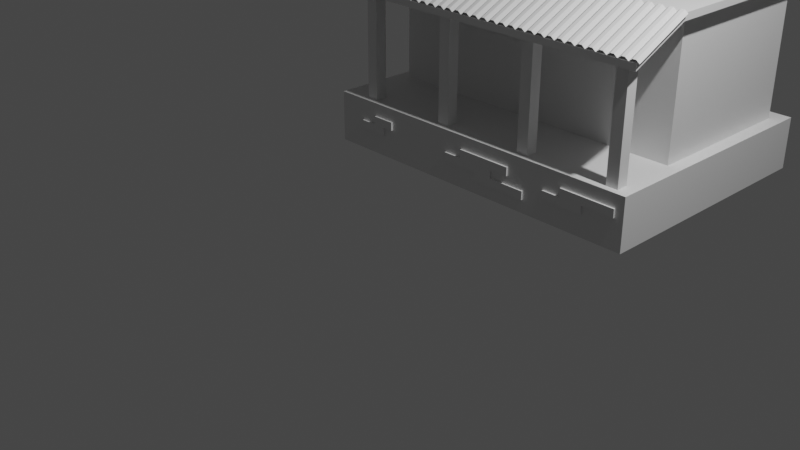# Source: gas_station.blend  (saved by Blender 3.4.6; exported with 4.5.12 LTS)
import bpy
from mathutils import Matrix  # noqa: F401  (used for matrix-valued properties, if any)

bpy.ops.wm.read_factory_settings(use_empty=True)
scene = bpy.context.scene
scene.name = 'Scene'

# ---- collections
col_collection = bpy.data.collections.new('Collection'); scene.collection.children.link(col_collection)

# ---- materials (node trees are filled in below, after node groups)
mat_material = bpy.data.materials.new('Material')
mat_material.alpha_threshold = 0.0
mat_material.use_transparent_shadow = False
mat_material.roughness = 0.5
mat_material.line_color = (0.0, 0.0, 0.0, 1.0)

# ---- material node trees
mat_material.use_nodes = True; mat_material.node_tree.nodes.clear()
_N = mat_material.node_tree.nodes; _L = mat_material.node_tree.links
n0 = _N.new('ShaderNodeOutputMaterial'); n0.name = 'Material Output'; n0.location = (300, 300)
n1 = _N.new('ShaderNodeBsdfPrincipled'); n1.name = 'Principled BSDF'; n1.location = (10, 300)
n1.distribution = 'GGX'
n1.subsurface_method = 'RANDOM_WALK_SKIN'
n1.inputs[3].default_value = 1.45
n1.inputs[27].default_value = (0.0, 0.0, 0.0, 1.0)
n1.inputs[28].default_value = 1.0
_L.new(n1.outputs[0], n0.inputs[0])
n0.is_active_output = True

# ---- world
world_world = bpy.data.worlds.new('World'); scene.world = world_world
world_world.use_nodes = True; world_world.node_tree.nodes.clear()
_N = world_world.node_tree.nodes; _L = world_world.node_tree.links
n0 = _N.new('ShaderNodeOutputWorld'); n0.name = 'World Output'; n0.location = (300, 300)
n1 = _N.new('ShaderNodeBackground'); n1.name = 'Background'; n1.location = (10, 300)
n1.inputs[0].default_value = (0.05088, 0.05088, 0.05088, 1.0)
_L.new(n1.outputs[0], n0.inputs[0])
n0.is_active_output = True
world_world.color = (0.05088, 0.05088, 0.05088)
world_world.use_sun_shadow = False
world_world.sun_shadow_jitter_overblur = 0.0

# ---- cameras
cam_camera = bpy.data.cameras.new('Camera')
cam_camera.clip_end = 100.0
cam_camera.ortho_scale = 7.314

# ---- lights
light_light = bpy.data.lights.new('Light', 'POINT')
light_light.transmission_factor = 0.0
light_light.energy = 1000.0
light_light.shadow_soft_size = 0.1
light_light.shadow_maximum_resolution = 0.006
light_light.use_absolute_resolution = True

# ---- meshes
me_cube = bpy.data.meshes.new('Cube')
me_cube.from_pydata([(2.0, 2.0, 0.3), (2.0, 2.0, -0.3), (2.0, 0.0, 0.3), (2.0, 0.0, -0.3), (-2.0, 2.0, 0.3), (-2.0, 2.0, -0.3), (-2.0, 0.0, 0.3), (-2.0, 0.0, -0.3)], [], [(0, 4, 6, 2), (3, 2, 6, 7), (7, 6, 4, 5), (5, 1, 3, 7), (1, 0, 2, 3), (5, 4, 0, 1)])
_uv = me_cube.uv_layers.new(name='UVMap')
_uv.uv.foreach_set('vector', [0.625, 0.5, 0.875, 0.5, 0.875, 0.75, 0.625, 0.75, 0.375, 0.75, 0.625, 0.75, 0.625, 1.0, 0.375, 1.0, 0.375, 0.0, 0.625, 0.0, 0.625, 0.25, 0.375, 0.25, 0.125, 0.5, 0.375, 0.5, 0.375, 0.75, 0.125, 0.75, 0.375, 0.5, 0.625, 0.5, 0.625, 0.75, 0.375, 0.75, 0.375, 0.25, 0.625, 0.25, 0.625, 0.5, 0.375, 0.5])
me_cube.materials.append(mat_material)
me_cube.use_mirror_vertex_groups = False
me_cube.update()
me_cube_001 = bpy.data.meshes.new('Cube.001')
me_cube_001.from_pydata([(2.0, 1.867, 1.3), (2.0, 1.867, -0.3), (2.0, 0.6, 1.3), (2.0, 0.6, -0.3), (-2.0, 1.867, 1.3), (-2.0, 1.867, -0.3), (-2.0, 0.6, 1.3), (-2.0, 0.6, -0.3), (2.0, 1.867, 1.22), (-2.0, 0.6, 1.22), (2.0, 0.6, 1.22), (-2.0, 1.867, 1.22), (-2.13, 0.4701, 1.22), (-2.13, 0.4701, 1.3), (2.13, 0.4701, 1.3), (2.13, 1.997, 1.3), (-2.13, 1.997, 1.3), (2.13, 1.997, 1.22), (2.13, 0.4701, 1.22), (-2.13, 1.997, 1.22)], [], [(0, 4, 6, 2), (6, 4, 16, 13), (2, 6, 13, 14), (5, 1, 3, 7), (10, 8, 17, 18), (9, 10, 18, 12), (5, 11, 8, 1), (1, 8, 10, 3), (7, 9, 11, 5), (3, 10, 9, 7), (18, 14, 13, 12), (12, 13, 16, 19), (17, 15, 14, 18), (19, 16, 15, 17), (11, 9, 12, 19), (0, 2, 14, 15), (8, 11, 19, 17), (4, 0, 15, 16)])
_uv = me_cube_001.uv_layers.new(name='UVMap')
_uv.uv.foreach_set('vector', [0.625, 0.5, 0.875, 0.5, 0.875, 0.75, 0.625, 0.75, 0.875, 0.75, 0.875, 0.5, 0.875, 0.5, 0.875, 0.75, 0.625, 0.75, 0.875, 0.75, 0.875, 0.75, 0.625, 0.75, 0.125, 0.5, 0.375, 0.5, 0.375, 0.75, 0.125, 0.75, 0.6125, 0.75, 0.6125, 0.5, 0.6125, 0.5, 0.6125, 0.75, 0.6125, 1.0, 0.6125, 0.75, 0.6125, 0.75, 0.6125, 1.0, 0.375, 0.25, 0.6125, 0.25, 0.6125, 0.5, 0.375, 0.5, 0.375, 0.5, 0.6125, 0.5, 0.6125, 0.75, 0.375, 0.75, 0.375, 0.0, 0.6125, 0.0, 0.6125, 0.25, 0.375, 0.25, 0.375, 0.75, 0.6125, 0.75, 0.6125, 1.0, 0.375, 1.0, 0.6125, 0.75, 0.625, 0.75, 0.625, 1.0, 0.6125, 1.0, 0.6125, 0.0, 0.625, 0.0, 0.625, 0.25, 0.6125, 0.25, 0.6125, 0.5, 0.625, 0.5, 0.625, 0.75, 0.6125, 0.75, 0.6125, 0.25, 0.625, 0.25, 0.625, 0.5, 0.6125, 0.5, 0.6125, 0.25, 0.6125, 0.0, 0.6125, 0.0, 0.6125, 0.25, 0.625, 0.5, 0.625, 0.75, 0.625, 0.75, 0.625, 0.5, 0.6125, 0.5, 0.6125, 0.25, 0.6125, 0.25, 0.6125, 0.5, 0.875, 0.5, 0.625, 0.5, 0.625, 0.5, 0.875, 0.5])
me_cube_001.materials.append(mat_material)
me_cube_001.use_mirror_vertex_groups = False
me_cube_001.update()
me_cube_002 = bpy.data.meshes.new('Cube.002')
me_cube_002.from_pydata([(-1.965, 0.3131, -12.22), (-1.965, 0.3131, -9.579), (-1.965, 1.0, -1.298), (-1.965, 1.0, 1.441), (1.965, 0.3131, -12.22), (1.965, 0.3131, -9.579), (1.965, 1.0, -1.298), (1.965, 1.0, 1.441)], [], [(0, 1, 3, 2), (2, 3, 7, 6), (6, 7, 5, 4), (4, 5, 1, 0), (2, 6, 4, 0), (7, 3, 1, 5)])
_uv = me_cube_002.uv_layers.new(name='UVMap')
_uv.uv.foreach_set('vector', [0.375, 0.0, 0.625, 0.0, 0.625, 0.25, 0.375, 0.25, 0.375, 0.25, 0.625, 0.25, 0.625, 0.5, 0.375, 0.5, 0.375, 0.5, 0.625, 0.5, 0.625, 0.75, 0.375, 0.75, 0.375, 0.75, 0.625, 0.75, 0.625, 1.0, 0.375, 1.0, 0.125, 0.5, 0.375, 0.5, 0.375, 0.75, 0.125, 0.75, 0.625, 0.5, 0.875, 0.5, 0.875, 0.75, 0.625, 0.75])
me_cube_002.update()
me_cube_003 = bpy.data.meshes.new('Cube.003')
me_cube_003.from_pydata([(-1.0, 0.3188, -1.0), (-1.0, 0.3188, 0.2339), (-1.0, 2.319, -1.0), (-1.0, 2.319, 0.3039), (1.0, 0.3188, -1.0), (1.0, 0.3188, 0.2339), (1.0, 2.319, -1.0), (1.0, 2.319, 0.3039)], [], [(0, 1, 3, 2), (2, 3, 7, 6), (6, 7, 5, 4), (4, 5, 1, 0), (2, 6, 4, 0), (7, 3, 1, 5)])
_uv = me_cube_003.uv_layers.new(name='UVMap')
_uv.uv.foreach_set('vector', [0.375, 0.0, 0.625, 0.0, 0.625, 0.25, 0.375, 0.25, 0.375, 0.25, 0.625, 0.25, 0.625, 0.5, 0.375, 0.5, 0.375, 0.5, 0.625, 0.5, 0.625, 0.75, 0.375, 0.75, 0.375, 0.75, 0.625, 0.75, 0.625, 1.0, 0.375, 1.0, 0.125, 0.5, 0.375, 0.5, 0.375, 0.75, 0.125, 0.75, 0.625, 0.5, 0.875, 0.5, 0.875, 0.75, 0.625, 0.75])
me_cube_003.update()
me_cube_004 = bpy.data.meshes.new('Cube.004')
me_cube_004.from_pydata([(2.0, 0.0, 0.3), (2.0, 0.0, -0.3), (-2.0, 0.0, 0.3), (-2.0, 0.0, -0.3), (-2.0, -0.086, -0.3), (-2.0, -0.086, 0.3), (2.0, -0.086, 0.3), (2.0, -0.086, -0.3), (4.671, 0.0, -0.3), (4.671, 0.0, -0.9), (0.6712, 0.0, -0.3), (0.6712, 0.0, -0.9), (0.6712, -0.086, -0.9), (0.6712, -0.086, -0.3), (4.671, -0.086, -0.3), (4.671, -0.086, -0.9), (3.367, 0.0, 0.9), (3.367, 0.0, 0.3), (-0.6335, 0.0, 0.9), (-0.6335, 0.0, 0.3), (-0.6335, -0.086, 0.3), (-0.6335, -0.086, 0.9), (3.367, -0.086, 0.9), (3.367, -0.086, 0.3), (11.58, 0.0, 0.9), (11.58, 0.0, 0.3), (7.583, 0.0, 0.9), (7.583, 0.0, 0.3), (7.583, -0.086, 0.3), (7.583, -0.086, 0.9), (11.58, -0.086, 0.9), (11.58, -0.086, 0.3), (9.247, 0.0, 0.3), (9.247, 0.0, -0.3), (6.232, 0.0, 0.3), (6.232, 0.0, -0.3), (6.232, -0.086, -0.3), (6.232, -0.086, 0.3), (9.247, -0.086, 0.3), (9.247, -0.086, -0.3), (-7.125, 0.0, 0.9), (-7.125, 0.0, 0.3), (-8.814, 0.0, 0.9), (-8.814, 0.0, 0.3), (-8.814, -0.086, 0.3), (-8.814, -0.086, 0.9), (-7.125, -0.086, 0.9), (-7.125, -0.086, 0.3), (-7.905, 0.0, 0.3), (-7.905, 0.0, -0.3), (-10.06, 0.0, 0.3), (-10.06, 0.0, -0.3), (-10.06, -0.086, -0.3), (-10.06, -0.086, 0.3), (-7.905, -0.086, 0.3), (-7.905, -0.086, -0.3)], [], [(1, 3, 2, 0), (7, 6, 5, 4), (0, 2, 5, 6), (2, 3, 4, 5), (3, 1, 7, 4), (1, 0, 6, 7), (9, 11, 10, 8), (15, 14, 13, 12), (8, 10, 13, 14), (10, 11, 12, 13), (11, 9, 15, 12), (9, 8, 14, 15), (17, 19, 18, 16), (23, 22, 21, 20), (16, 18, 21, 22), (18, 19, 20, 21), (19, 17, 23, 20), (17, 16, 22, 23), (25, 27, 26, 24), (31, 30, 29, 28), (24, 26, 29, 30), (26, 27, 28, 29), (27, 25, 31, 28), (25, 24, 30, 31), (33, 35, 34, 32), (39, 38, 37, 36), (32, 34, 37, 38), (34, 35, 36, 37), (35, 33, 39, 36), (33, 32, 38, 39), (41, 43, 42, 40), (47, 46, 45, 44), (40, 42, 45, 46), (42, 43, 44, 45), (43, 41, 47, 44), (41, 40, 46, 47), (49, 51, 50, 48), (55, 54, 53, 52), (48, 50, 53, 54), (50, 51, 52, 53), (51, 49, 55, 52), (49, 48, 54, 55)])
_uv = me_cube_004.uv_layers.new(name='UVMap')
_uv.uv.foreach_set('vector', [0.375, 0.75, 0.375, 1.0, 0.625, 1.0, 0.625, 0.75, 0.375, 0.75, 0.625, 0.75, 0.625, 1.0, 0.375, 1.0, 0.625, 0.75, 0.625, 1.0, 0.625, 1.0, 0.625, 0.75, 0.625, 1.0, 0.375, 1.0, 0.375, 1.0, 0.625, 1.0, 0.375, 1.0, 0.375, 0.75, 0.375, 0.75, 0.375, 1.0, 0.375, 0.75, 0.625, 0.75, 0.625, 0.75, 0.375, 0.75, 0.375, 0.75, 0.375, 1.0, 0.625, 1.0, 0.625, 0.75, 0.375, 0.75, 0.625, 0.75, 0.625, 1.0, 0.375, 1.0, 0.625, 0.75, 0.625, 1.0, 0.625, 1.0, 0.625, 0.75, 0.625, 1.0, 0.375, 1.0, 0.375, 1.0, 0.625, 1.0, 0.375, 1.0, 0.375, 0.75, 0.375, 0.75, 0.375, 1.0, 0.375, 0.75, 0.625, 0.75, 0.625, 0.75, 0.375, 0.75, 0.375, 0.75, 0.375, 1.0, 0.625, 1.0, 0.625, 0.75, 0.375, 0.75, 0.625, 0.75, 0.625, 1.0, 0.375, 1.0, 0.625, 0.75, 0.625, 1.0, 0.625, 1.0, 0.625, 0.75, 0.625, 1.0, 0.375, 1.0, 0.375, 1.0, 0.625, 1.0, 0.375, 1.0, 0.375, 0.75, 0.375, 0.75, 0.375, 1.0, 0.375, 0.75, 0.625, 0.75, 0.625, 0.75, 0.375, 0.75, 0.375, 0.75, 0.375, 1.0, 0.625, 1.0, 0.625, 0.75, 0.375, 0.75, 0.625, 0.75, 0.625, 1.0, 0.375, 1.0, 0.625, 0.75, 0.625, 1.0, 0.625, 1.0, 0.625, 0.75, 0.625, 1.0, 0.375, 1.0, 0.375, 1.0, 0.625, 1.0, 0.375, 1.0, 0.375, 0.75, 0.375, 0.75, 0.375, 1.0, 0.375, 0.75, 0.625, 0.75, 0.625, 0.75, 0.375, 0.75, 0.375, 0.75, 0.375, 1.0, 0.625, 1.0, 0.625, 0.75, 0.375, 0.75, 0.625, 0.75, 0.625, 1.0, 0.375, 1.0, 0.625, 0.75, 0.625, 1.0, 0.625, 1.0, 0.625, 0.75, 0.625, 1.0, 0.375, 1.0, 0.375, 1.0, 0.625, 1.0, 0.375, 1.0, 0.375, 0.75, 0.375, 0.75, 0.375, 1.0, 0.375, 0.75, 0.625, 0.75, 0.625, 0.75, 0.375, 0.75, 0.375, 0.75, 0.375, 1.0, 0.625, 1.0, 0.625, 0.75, 0.375, 0.75, 0.625, 0.75, 0.625, 1.0, 0.375, 1.0, 0.625, 0.75, 0.625, 1.0, 0.625, 1.0, 0.625, 0.75, 0.625, 1.0, 0.375, 1.0, 0.375, 1.0, 0.625, 1.0, 0.375, 1.0, 0.375, 0.75, 0.375, 0.75, 0.375, 1.0, 0.375, 0.75, 0.625, 0.75, 0.625, 0.75, 0.375, 0.75, 0.375, 0.75, 0.375, 1.0, 0.625, 1.0, 0.625, 0.75, 0.375, 0.75, 0.625, 0.75, 0.625, 1.0, 0.375, 1.0, 0.625, 0.75, 0.625, 1.0, 0.625, 1.0, 0.625, 0.75, 0.625, 1.0, 0.375, 1.0, 0.375, 1.0, 0.625, 1.0, 0.375, 1.0, 0.375, 0.75, 0.375, 0.75, 0.375, 1.0, 0.375, 0.75, 0.625, 0.75, 0.625, 0.75, 0.375, 0.75])
me_cube_004.materials.append(mat_material)
me_cube_004.use_mirror_vertex_groups = False
me_cube_004.update()
me_cube_005 = bpy.data.meshes.new('Cube.005')
me_cube_005.from_pydata([(-0.0604, -0.3434, -6.033), (-0.0604, 0.3434, 4.987), (0.0604, -0.3434, -6.033), (0.0604, 0.3434, 4.987), (-0.02013, 0.3434, 6.033), (0.02013, 0.3434, 6.033), (0.02013, -0.3434, -4.987), (-0.02013, -0.3434, -4.987)], [], [(4, 1, 0, 7), (3, 5, 6, 2), (5, 4, 7, 6)])
_uv = me_cube_005.uv_layers.new(name='UVMap')
_uv.uv.foreach_set('vector', [0.7917, 0.5, 0.875, 0.5, 0.875, 0.75, 0.7917, 0.75, 0.625, 0.5, 0.7083, 0.5, 0.7083, 0.75, 0.625, 0.75, 0.7083, 0.5, 0.7917, 0.5, 0.7917, 0.75, 0.7083, 0.75])
me_cube_005.update()

# ---- objects
ob_cube = bpy.data.objects.new('Cube', me_cube)
ob_light = bpy.data.objects.new('Light', light_light)
ob_camera = bpy.data.objects.new('Camera', cam_camera)
ob_building = bpy.data.objects.new('building', me_cube_001)
ob_roof = bpy.data.objects.new('roof', me_cube_002)
ob_pillar = bpy.data.objects.new('pillar', me_cube_003)
ob_brick = bpy.data.objects.new('brick', me_cube_004)
ob_slate = bpy.data.objects.new('slate', me_cube_005)

# ---- transforms, parenting, visibility, modifiers, constraints
ob_cube.location = (0.0, 1.0, 0.3)
ob_cube.scale = (1.0, 1.5, 1.0)
ob_cube.lock_rotations_4d = False
ob_cube.empty_display_type = 'ARROWS'
ob_cube.lineart.crease_threshold = 0.0
ob_light.location = (4.076, 1.005, 5.904)
ob_light.rotation_euler = (0.6503, 0.05522, 1.866)
ob_light.lock_rotations_4d = False
ob_light.empty_display_type = 'ARROWS'
ob_light.color = (0.0, 0.0, 0.0, 0.0)
ob_light.lineart.crease_threshold = 0.0
ob_camera.location = (7.359, -6.926, 4.958)
ob_camera.rotation_euler = (1.109, 0.0, 0.8149)
ob_camera.lock_rotations_4d = False
ob_camera.empty_display_type = 'ARROWS'
ob_camera.color = (0.0, 0.0, 0.0, 0.0)
ob_camera.display_type = 'WIRE'
ob_camera.lineart.crease_threshold = 0.0
ob_building.location = (0.0, 1.0, 0.9)
ob_building.scale = (0.9224, 1.5, 1.0)
ob_building.lock_rotations_4d = False
ob_building.empty_display_type = 'ARROWS'
ob_building.lineart.crease_threshold = 0.0
ob_roof.location = (0.0, 0.7051, 2.158)
ob_roof.scale = (1.0, 1.0, 0.02921)
ob_pillar.location = (-1.575, 1.05, 1.6)
ob_pillar.scale = (0.07, 0.07, 1.0)
_m = ob_pillar.modifiers.new('Array', 'ARRAY')
_m.count = 4
_m.relative_offset_displace = (8.0, 0.0, 0.0)
ob_brick.location = (0.0, 1.0, 0.3)
ob_brick.scale = (0.164, 0.2461, 0.164)
ob_brick.lock_rotations_4d = False
ob_brick.empty_display_type = 'ARROWS'
ob_brick.lineart.crease_threshold = 0.0
ob_slate.location = (-1.93, 1.362, 2.054)
ob_slate.scale = (1.0, 1.0, 0.02921)
_m = ob_slate.modifiers.new('Array', 'ARRAY')
_m.count = 33

# ---- collection membership
col_collection.objects.link(ob_cube)
col_collection.objects.link(ob_light)
col_collection.objects.link(ob_camera)
col_collection.objects.link(ob_building)
col_collection.objects.link(ob_roof)
col_collection.objects.link(ob_pillar)
col_collection.objects.link(ob_brick)
col_collection.objects.link(ob_slate)

# ---- scene / render settings (as saved in the file)
scene.camera = ob_camera
scene.frame_start = 1; scene.frame_end = 250; scene.frame_set(1)
scene.render.engine = 'BLENDER_EEVEE_NEXT'
scene.cycles.sampling_pattern = 'TABULATED_SOBOL'
scene.cycles.use_light_tree = False
scene.view_settings.view_transform = 'Filmic'
bpy.context.view_layer.update()
